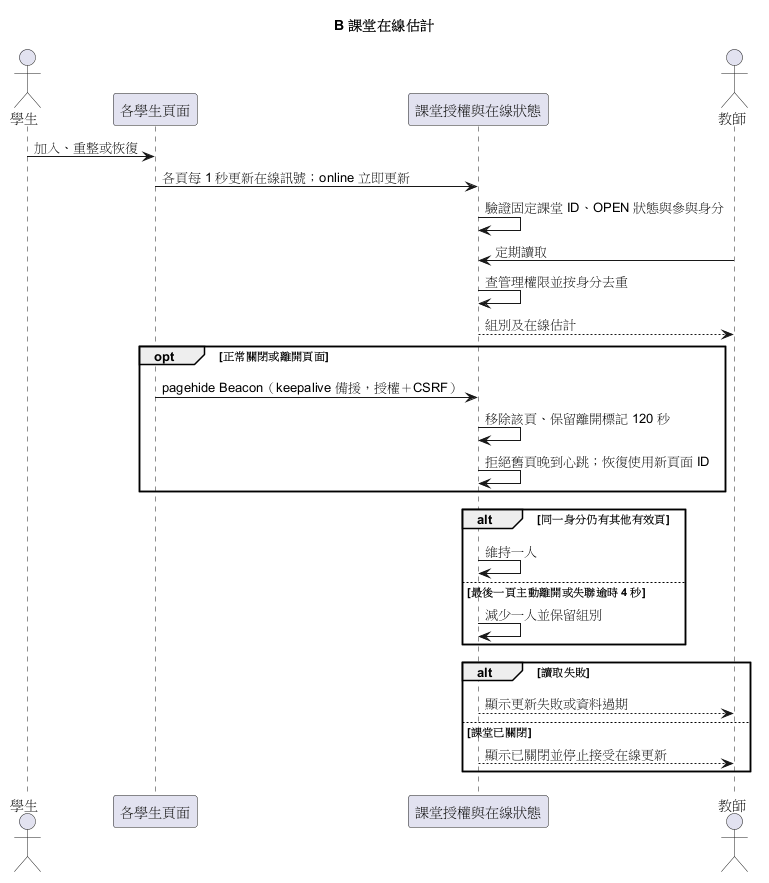

The diagram above was rendered by PlantUML. Its source (embedded in the PNG):
@startuml
title B 課堂在線估計
actor 學生
participant "各學生頁面" as Tabs
participant "課堂授權與在線狀態" as Presence
actor 教師
學生 -> Tabs : 加入、重整或恢復
Tabs -> Presence : 各頁每 1 秒更新在線訊號；online 立即更新
Presence -> Presence : 驗證固定課堂 ID、OPEN 狀態與參與身分
教師 -> Presence : 定期讀取
Presence -> Presence : 查管理權限並按身分去重
Presence --> 教師 : 組別及在線估計
opt 正常關閉或離開頁面
  Tabs -> Presence : pagehide Beacon（keepalive 備援，授權＋CSRF）
  Presence -> Presence : 移除該頁、保留離開標記 120 秒
  Presence -> Presence : 拒絕舊頁晚到心跳；恢復使用新頁面 ID
end
alt 同一身分仍有其他有效頁
  Presence -> Presence : 維持一人
else 最後一頁主動離開或失聯逾時 4 秒
  Presence -> Presence : 減少一人並保留組別
end
alt 讀取失敗
  Presence --> 教師 : 顯示更新失敗或資料過期
else 課堂已關閉
  Presence --> 教師 : 顯示已關閉並停止接受在線更新
end
@enduml